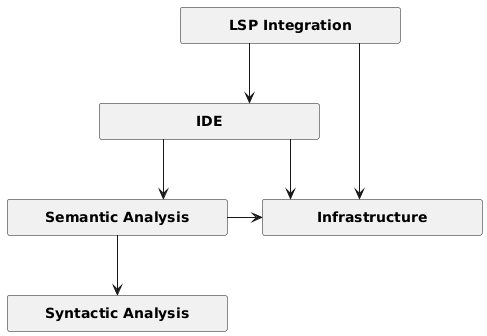

The diagram above was rendered by PlantUML. Its source (embedded in the PNG):
@startuml
<style>
element {MinimumWidth 200}
</style>
skinparam defaultTextAlignment center
skinparam linetype ortho


rectangle "**LSP Integration**" as lsp
rectangle "**IDE**" as ide
rectangle "**Semantic Analysis**" as sem
rectangle "**Syntactic Analysis**" as syn
rectangle "**Infrastructure**" as inf


lsp --> ide
ide --> sem
sem --> syn

lsp -d-> inf
ide -d-> inf
sem -r-> inf

@enduml